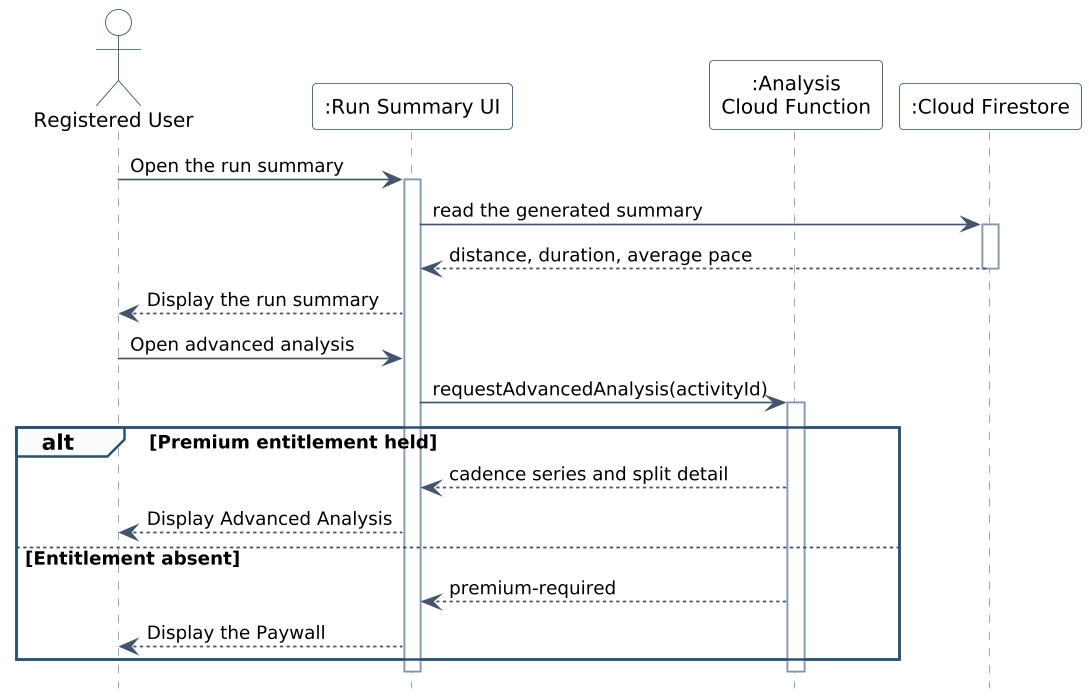

The diagram above was rendered by PlantUML. Its source (embedded in the PNG):
@startuml figure-2-6-f2-sequence
skinparamlocked dpi 160
' Figure 2.6 - F2 sequence diagram
' Runiac Final Project Document (FYP-26-S2-38), Chapter 2
hide footbox
skinparam backgroundColor White
skinparam shadowing false
skinparam defaultFontName "Segoe UI"
skinparam sequenceArrowColor #44546A
skinparam sequenceArrowFontSize 11
skinparam sequenceLifeLineBorderColor #8496B0
skinparam sequenceParticipantBorderColor #2F4F6F
skinparam sequenceParticipantBackgroundColor White
skinparam sequenceParticipantFontSize 12
skinparam sequenceActorBorderColor #2F4F6F
skinparam sequenceActorBackgroundColor White
skinparam sequenceActorFontSize 12
skinparam sequenceGroupBorderColor #2F4F6F
skinparam sequenceGroupBackgroundColor #FBFCFD
skinparam sequenceGroupFontSize 11
skinparam sequenceBoxBorderColor #2F4F6F



actor "Registered User" as U
participant ":Run Summary UI" as UI
participant ":Analysis\nCloud Function" as FN
participant ":Cloud Firestore" as DB

U -> UI : Open the run summary
activate UI
UI -> DB : read the generated summary
activate DB
DB --> UI : distance, duration, average pace
deactivate DB
UI --> U : Display the run summary
U -> UI : Open advanced analysis
UI -> FN : requestAdvancedAnalysis(activityId)
activate FN

alt Premium entitlement held
  FN --> UI : cadence series and split detail
  UI --> U : Display Advanced Analysis
else Entitlement absent
  FN --> UI : premium-required
  UI --> U : Display the Paywall
end
deactivate FN
deactivate UI
@enduml